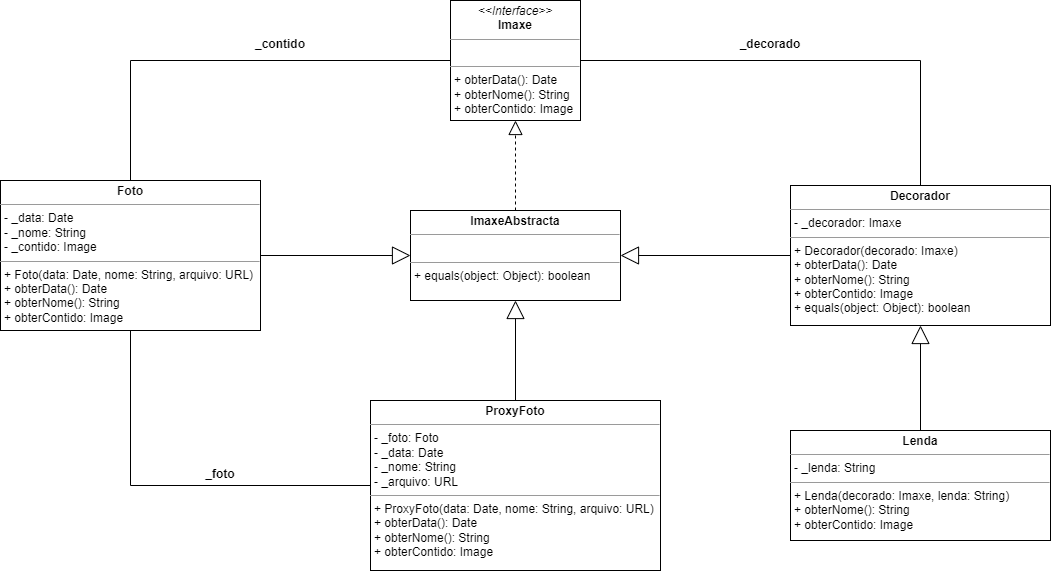

The diagram above was exported from draw.io. Its source (the exported page's mxGraphModel, read from the mxfile embedded in the PNG):
<mxGraphModel dx="1038" dy="529" grid="1" gridSize="10" guides="1" tooltips="1" connect="1" arrows="1" fold="1" page="1" pageScale="1" pageWidth="1200" pageHeight="1600" math="0" shadow="0">
  <root>
    <mxCell id="WIyWlLk6GJQsqaUBKTNV-0" />
    <mxCell id="WIyWlLk6GJQsqaUBKTNV-1" parent="WIyWlLk6GJQsqaUBKTNV-0" />
    <mxCell id="vH6Fuk57fcAXOsailnni-13" value="&lt;p style=&quot;margin: 0px ; margin-top: 4px ; text-align: center&quot;&gt;&lt;i&gt;&amp;lt;&amp;lt;Interface&amp;gt;&amp;gt;&lt;/i&gt;&lt;br&gt;&lt;b&gt;Imaxe&lt;/b&gt;&lt;/p&gt;&lt;hr size=&quot;1&quot;&gt;&lt;p style=&quot;margin: 0px ; margin-left: 4px&quot;&gt;&lt;br&gt;&lt;/p&gt;&lt;hr size=&quot;1&quot;&gt;&lt;p style=&quot;margin: 0px ; margin-left: 4px&quot;&gt;+ obterData(): Date&lt;/p&gt;&lt;p style=&quot;margin: 0px ; margin-left: 4px&quot;&gt;+ obterNome(): String&lt;/p&gt;&lt;p style=&quot;margin: 0px ; margin-left: 4px&quot;&gt;+ obterContido: Image&lt;/p&gt;" style="verticalAlign=top;align=left;overflow=fill;fontSize=12;fontFamily=Helvetica;html=1;" parent="WIyWlLk6GJQsqaUBKTNV-1" vertex="1">
      <mxGeometry x="490" y="190" width="130" height="120" as="geometry" />
    </mxCell>
    <mxCell id="vH6Fuk57fcAXOsailnni-15" value="&lt;p style=&quot;margin: 0px ; margin-top: 4px ; text-align: center&quot;&gt;&lt;b&gt;ImaxeAbstracta&lt;/b&gt;&lt;/p&gt;&lt;hr size=&quot;1&quot;&gt;&lt;p style=&quot;margin: 0px ; margin-left: 4px&quot;&gt;&lt;br&gt;&lt;/p&gt;&lt;hr size=&quot;1&quot;&gt;&lt;p style=&quot;margin: 0px ; margin-left: 4px&quot;&gt;+ equals(object: Object): boolean&lt;/p&gt;" style="verticalAlign=top;align=left;overflow=fill;fontSize=12;fontFamily=Helvetica;html=1;" parent="WIyWlLk6GJQsqaUBKTNV-1" vertex="1">
      <mxGeometry x="450" y="400" width="210" height="90" as="geometry" />
    </mxCell>
    <mxCell id="vH6Fuk57fcAXOsailnni-16" value="" style="endArrow=block;dashed=1;endFill=0;endSize=12;html=1;rounded=0;entryX=0.5;entryY=1;entryDx=0;entryDy=0;exitX=0.5;exitY=0;exitDx=0;exitDy=0;" parent="WIyWlLk6GJQsqaUBKTNV-1" source="vH6Fuk57fcAXOsailnni-15" target="vH6Fuk57fcAXOsailnni-13" edge="1">
      <mxGeometry width="160" relative="1" as="geometry">
        <mxPoint x="510" y="470" as="sourcePoint" />
        <mxPoint x="670" y="470" as="targetPoint" />
      </mxGeometry>
    </mxCell>
    <mxCell id="vH6Fuk57fcAXOsailnni-17" value="&lt;p style=&quot;margin: 0px ; margin-top: 4px ; text-align: center&quot;&gt;&lt;b&gt;Foto&lt;/b&gt;&lt;/p&gt;&lt;hr size=&quot;1&quot;&gt;&lt;p style=&quot;margin: 0px ; margin-left: 4px&quot;&gt;- _data: Date&lt;br&gt;&lt;/p&gt;&lt;p style=&quot;margin: 0px ; margin-left: 4px&quot;&gt;- _nome: String&lt;/p&gt;&lt;p style=&quot;margin: 0px ; margin-left: 4px&quot;&gt;- _contido: Image&lt;/p&gt;&lt;hr size=&quot;1&quot;&gt;&lt;p style=&quot;margin: 0px 0px 0px 4px&quot;&gt;+ Foto(data: Date, nome: String, arquivo: URL)&lt;/p&gt;&lt;p style=&quot;margin: 0px 0px 0px 4px&quot;&gt;+ obterData(): Date&lt;/p&gt;&lt;p style=&quot;margin: 0px 0px 0px 4px&quot;&gt;+ obterNome(): String&lt;/p&gt;&lt;p style=&quot;margin: 0px 0px 0px 4px&quot;&gt;+ obterContido: Image&lt;/p&gt;" style="verticalAlign=top;align=left;overflow=fill;fontSize=12;fontFamily=Helvetica;html=1;" parent="WIyWlLk6GJQsqaUBKTNV-1" vertex="1">
      <mxGeometry x="40" y="370" width="260" height="150" as="geometry" />
    </mxCell>
    <mxCell id="vH6Fuk57fcAXOsailnni-18" value="" style="endArrow=block;endSize=16;endFill=0;html=1;rounded=0;exitX=1;exitY=0.5;exitDx=0;exitDy=0;entryX=0;entryY=0.5;entryDx=0;entryDy=0;" parent="WIyWlLk6GJQsqaUBKTNV-1" source="vH6Fuk57fcAXOsailnni-17" target="vH6Fuk57fcAXOsailnni-15" edge="1">
      <mxGeometry width="160" relative="1" as="geometry">
        <mxPoint x="510" y="470" as="sourcePoint" />
        <mxPoint x="670" y="470" as="targetPoint" />
      </mxGeometry>
    </mxCell>
    <mxCell id="vH6Fuk57fcAXOsailnni-19" value="&lt;p style=&quot;margin: 0px ; margin-top: 4px ; text-align: center&quot;&gt;&lt;b&gt;Decorador&lt;/b&gt;&lt;/p&gt;&lt;hr size=&quot;1&quot;&gt;&lt;p style=&quot;margin: 0px ; margin-left: 4px&quot;&gt;- _decorador: Imaxe&lt;br&gt;&lt;/p&gt;&lt;hr size=&quot;1&quot;&gt;&lt;p style=&quot;margin: 0px 0px 0px 4px&quot;&gt;+ Decorador(decorado: Imaxe)&lt;/p&gt;&lt;p style=&quot;margin: 0px 0px 0px 4px&quot;&gt;+ obterData(): Date&lt;/p&gt;&lt;p style=&quot;margin: 0px 0px 0px 4px&quot;&gt;+ obterNome(): String&lt;/p&gt;&lt;p style=&quot;margin: 0px 0px 0px 4px&quot;&gt;+ obterContido: Image&lt;/p&gt;&lt;p style=&quot;margin: 0px 0px 0px 4px&quot;&gt;+ equals(object: Object): boolean&lt;br&gt;&lt;/p&gt;" style="verticalAlign=top;align=left;overflow=fill;fontSize=12;fontFamily=Helvetica;html=1;" parent="WIyWlLk6GJQsqaUBKTNV-1" vertex="1">
      <mxGeometry x="830" y="375" width="260" height="140" as="geometry" />
    </mxCell>
    <mxCell id="vH6Fuk57fcAXOsailnni-20" value="" style="endArrow=block;endSize=16;endFill=0;html=1;rounded=0;exitX=0;exitY=0.5;exitDx=0;exitDy=0;entryX=1;entryY=0.5;entryDx=0;entryDy=0;" parent="WIyWlLk6GJQsqaUBKTNV-1" source="vH6Fuk57fcAXOsailnni-19" target="vH6Fuk57fcAXOsailnni-15" edge="1">
      <mxGeometry width="160" relative="1" as="geometry">
        <mxPoint x="379.9999999999998" y="455" as="sourcePoint" />
        <mxPoint x="500" y="455" as="targetPoint" />
      </mxGeometry>
    </mxCell>
    <mxCell id="vH6Fuk57fcAXOsailnni-21" value="&lt;p style=&quot;margin: 0px ; margin-top: 4px ; text-align: center&quot;&gt;&lt;b&gt;Lenda&lt;/b&gt;&lt;/p&gt;&lt;hr size=&quot;1&quot;&gt;&lt;p style=&quot;margin: 0px ; margin-left: 4px&quot;&gt;- _lenda: String&lt;br&gt;&lt;/p&gt;&lt;hr size=&quot;1&quot;&gt;&lt;p style=&quot;margin: 0px 0px 0px 4px&quot;&gt;+ Lenda(decorado: Imaxe, lenda: String)&lt;/p&gt;&lt;p style=&quot;margin: 0px 0px 0px 4px&quot;&gt;&lt;span&gt;+ obterNome(): String&lt;/span&gt;&lt;br&gt;&lt;/p&gt;&lt;p style=&quot;margin: 0px 0px 0px 4px&quot;&gt;+ obterContido: Image&lt;/p&gt;" style="verticalAlign=top;align=left;overflow=fill;fontSize=12;fontFamily=Helvetica;html=1;" parent="WIyWlLk6GJQsqaUBKTNV-1" vertex="1">
      <mxGeometry x="830" y="620" width="260" height="110" as="geometry" />
    </mxCell>
    <mxCell id="vH6Fuk57fcAXOsailnni-22" value="" style="endArrow=block;endSize=16;endFill=0;html=1;rounded=0;exitX=0.5;exitY=0;exitDx=0;exitDy=0;entryX=0.5;entryY=1;entryDx=0;entryDy=0;" parent="WIyWlLk6GJQsqaUBKTNV-1" source="vH6Fuk57fcAXOsailnni-21" target="vH6Fuk57fcAXOsailnni-19" edge="1">
      <mxGeometry width="160" relative="1" as="geometry">
        <mxPoint x="840" y="455" as="sourcePoint" />
        <mxPoint x="710" y="455" as="targetPoint" />
      </mxGeometry>
    </mxCell>
    <mxCell id="vH6Fuk57fcAXOsailnni-23" value="&lt;p style=&quot;margin: 0px ; margin-top: 4px ; text-align: center&quot;&gt;&lt;b&gt;ProxyFoto&lt;/b&gt;&lt;/p&gt;&lt;hr size=&quot;1&quot;&gt;&lt;p style=&quot;margin: 0px ; margin-left: 4px&quot;&gt;- _foto: Foto&lt;/p&gt;&lt;p style=&quot;margin: 0px ; margin-left: 4px&quot;&gt;- _data: Date&lt;br&gt;&lt;/p&gt;&lt;p style=&quot;margin: 0px ; margin-left: 4px&quot;&gt;- _nome: String&lt;/p&gt;&lt;p style=&quot;margin: 0px ; margin-left: 4px&quot;&gt;- _arquivo: URL&lt;/p&gt;&lt;hr size=&quot;1&quot;&gt;&lt;p style=&quot;margin: 0px 0px 0px 4px&quot;&gt;+ ProxyFoto(data: Date, nome: String, arquivo: URL)&lt;/p&gt;&lt;p style=&quot;margin: 0px 0px 0px 4px&quot;&gt;+ obterData(): Date&lt;/p&gt;&lt;p style=&quot;margin: 0px 0px 0px 4px&quot;&gt;+ obterNome(): String&lt;/p&gt;&lt;p style=&quot;margin: 0px 0px 0px 4px&quot;&gt;+ obterContido: Image&lt;/p&gt;" style="verticalAlign=top;align=left;overflow=fill;fontSize=12;fontFamily=Helvetica;html=1;" parent="WIyWlLk6GJQsqaUBKTNV-1" vertex="1">
      <mxGeometry x="410" y="590" width="290" height="170" as="geometry" />
    </mxCell>
    <mxCell id="vH6Fuk57fcAXOsailnni-24" value="" style="endArrow=block;endSize=16;endFill=0;html=1;rounded=0;exitX=0.5;exitY=0;exitDx=0;exitDy=0;entryX=0.5;entryY=1;entryDx=0;entryDy=0;" parent="WIyWlLk6GJQsqaUBKTNV-1" source="vH6Fuk57fcAXOsailnni-23" target="vH6Fuk57fcAXOsailnni-15" edge="1">
      <mxGeometry width="160" relative="1" as="geometry">
        <mxPoint x="309.9999999999998" y="455" as="sourcePoint" />
        <mxPoint x="459.9999999999998" y="455" as="targetPoint" />
      </mxGeometry>
    </mxCell>
    <mxCell id="vH6Fuk57fcAXOsailnni-26" value="" style="endArrow=none;html=1;rounded=0;entryX=1;entryY=0.5;entryDx=0;entryDy=0;exitX=0.5;exitY=0;exitDx=0;exitDy=0;" parent="WIyWlLk6GJQsqaUBKTNV-1" source="vH6Fuk57fcAXOsailnni-19" target="vH6Fuk57fcAXOsailnni-13" edge="1">
      <mxGeometry width="50" height="50" relative="1" as="geometry">
        <mxPoint x="550" y="570" as="sourcePoint" />
        <mxPoint x="600" y="520" as="targetPoint" />
        <Array as="points">
          <mxPoint x="960" y="250" />
        </Array>
      </mxGeometry>
    </mxCell>
    <mxCell id="vH6Fuk57fcAXOsailnni-27" value="" style="endArrow=none;html=1;rounded=0;entryX=0;entryY=0.5;entryDx=0;entryDy=0;exitX=0.5;exitY=0;exitDx=0;exitDy=0;" parent="WIyWlLk6GJQsqaUBKTNV-1" source="vH6Fuk57fcAXOsailnni-17" target="vH6Fuk57fcAXOsailnni-13" edge="1">
      <mxGeometry width="50" height="50" relative="1" as="geometry">
        <mxPoint x="970" y="385" as="sourcePoint" />
        <mxPoint x="630" y="260" as="targetPoint" />
        <Array as="points">
          <mxPoint x="170" y="250" />
        </Array>
      </mxGeometry>
    </mxCell>
    <mxCell id="vH6Fuk57fcAXOsailnni-28" value="" style="endArrow=none;html=1;rounded=0;entryX=0.5;entryY=1;entryDx=0;entryDy=0;exitX=0;exitY=0.5;exitDx=0;exitDy=0;" parent="WIyWlLk6GJQsqaUBKTNV-1" source="vH6Fuk57fcAXOsailnni-23" target="vH6Fuk57fcAXOsailnni-17" edge="1">
      <mxGeometry width="50" height="50" relative="1" as="geometry">
        <mxPoint x="180" y="380" as="sourcePoint" />
        <mxPoint x="500" y="260" as="targetPoint" />
        <Array as="points">
          <mxPoint x="170" y="675" />
        </Array>
      </mxGeometry>
    </mxCell>
    <mxCell id="vH6Fuk57fcAXOsailnni-29" value="_foto" style="text;align=center;fontStyle=1;verticalAlign=middle;spacingLeft=3;spacingRight=3;strokeColor=none;rotatable=0;points=[[0,0.5],[1,0.5]];portConstraint=eastwest;" parent="WIyWlLk6GJQsqaUBKTNV-1" vertex="1">
      <mxGeometry x="220" y="650" width="80" height="26" as="geometry" />
    </mxCell>
    <mxCell id="vH6Fuk57fcAXOsailnni-30" value="_contido" style="text;align=center;fontStyle=1;verticalAlign=middle;spacingLeft=3;spacingRight=3;strokeColor=none;rotatable=0;points=[[0,0.5],[1,0.5]];portConstraint=eastwest;" parent="WIyWlLk6GJQsqaUBKTNV-1" vertex="1">
      <mxGeometry x="280" y="220" width="80" height="26" as="geometry" />
    </mxCell>
    <mxCell id="vH6Fuk57fcAXOsailnni-31" value="_decorado" style="text;align=center;fontStyle=1;verticalAlign=middle;spacingLeft=3;spacingRight=3;strokeColor=none;rotatable=0;points=[[0,0.5],[1,0.5]];portConstraint=eastwest;" parent="WIyWlLk6GJQsqaUBKTNV-1" vertex="1">
      <mxGeometry x="770" y="220" width="80" height="26" as="geometry" />
    </mxCell>
  </root>
</mxGraphModel>